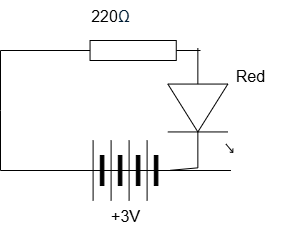

The diagram above was exported from draw.io. Its source (the exported page's mxGraphModel, read from the mxfile embedded in the PNG):
<mxGraphModel dx="964" dy="351" grid="1" gridSize="10" guides="1" tooltips="1" connect="1" arrows="1" fold="1" page="1" pageScale="1" pageWidth="850" pageHeight="1100" math="0" shadow="0">
  <root>
    <mxCell id="0" />
    <mxCell id="1" parent="0" />
    <mxCell id="6IV8DVhG0YWhusbK2-F--25" value="" style="pointerEvents=1;verticalLabelPosition=bottom;shadow=0;dashed=0;align=center;html=1;verticalAlign=top;shape=mxgraph.electrical.miscellaneous.batteryStack;rotation=-180;" vertex="1" parent="1">
      <mxGeometry x="505" y="470" width="100" height="60" as="geometry" />
    </mxCell>
    <mxCell id="6IV8DVhG0YWhusbK2-F--26" value="" style="endArrow=none;html=1;rounded=0;" edge="1" parent="1">
      <mxGeometry width="50" height="50" relative="1" as="geometry">
        <mxPoint x="430" y="500" as="sourcePoint" />
        <mxPoint x="510" y="500" as="targetPoint" />
      </mxGeometry>
    </mxCell>
    <mxCell id="6IV8DVhG0YWhusbK2-F--27" value="" style="endArrow=none;html=1;rounded=0;" edge="1" parent="1">
      <mxGeometry width="50" height="50" relative="1" as="geometry">
        <mxPoint x="430" y="440" as="sourcePoint" />
        <mxPoint x="430" y="500" as="targetPoint" />
      </mxGeometry>
    </mxCell>
    <mxCell id="6IV8DVhG0YWhusbK2-F--28" value="" style="endArrow=none;html=1;rounded=0;" edge="1" parent="1">
      <mxGeometry width="50" height="50" relative="1" as="geometry">
        <mxPoint x="430" y="440" as="sourcePoint" />
        <mxPoint x="430" y="380" as="targetPoint" />
      </mxGeometry>
    </mxCell>
    <mxCell id="6IV8DVhG0YWhusbK2-F--29" value="" style="endArrow=none;html=1;rounded=0;" edge="1" parent="1">
      <mxGeometry width="50" height="50" relative="1" as="geometry">
        <mxPoint x="430" y="380" as="sourcePoint" />
        <mxPoint x="500" y="380" as="targetPoint" />
      </mxGeometry>
    </mxCell>
    <mxCell id="6IV8DVhG0YWhusbK2-F--30" value="" style="pointerEvents=1;verticalLabelPosition=bottom;shadow=0;dashed=0;align=center;html=1;verticalAlign=top;shape=mxgraph.electrical.resistors.resistor_1;" vertex="1" parent="1">
      <mxGeometry x="495.3" y="370" width="134.7" height="20" as="geometry" />
    </mxCell>
    <mxCell id="6IV8DVhG0YWhusbK2-F--31" value="" style="endArrow=none;html=1;rounded=0;entryX=0;entryY=0.54;entryDx=0;entryDy=0;entryPerimeter=0;exitX=0;exitY=0.54;exitDx=0;exitDy=0;exitPerimeter=0;" edge="1" parent="1" source="6IV8DVhG0YWhusbK2-F--41" target="6IV8DVhG0YWhusbK2-F--41">
      <mxGeometry width="50" height="50" relative="1" as="geometry">
        <mxPoint x="650" y="370" as="sourcePoint" />
        <mxPoint x="650" y="380" as="targetPoint" />
      </mxGeometry>
    </mxCell>
    <mxCell id="6IV8DVhG0YWhusbK2-F--32" value="" style="endArrow=none;html=1;rounded=0;entryX=1;entryY=0.5;entryDx=0;entryDy=0;" edge="1" parent="1" target="6IV8DVhG0YWhusbK2-F--25">
      <mxGeometry width="50" height="50" relative="1" as="geometry">
        <mxPoint x="660" y="500" as="sourcePoint" />
        <mxPoint x="640" y="510" as="targetPoint" />
      </mxGeometry>
    </mxCell>
    <mxCell id="6IV8DVhG0YWhusbK2-F--33" value="" style="endArrow=none;html=1;rounded=0;entryX=1;entryY=0.5;entryDx=0;entryDy=0;" edge="1" parent="1">
      <mxGeometry width="50" height="50" relative="1" as="geometry">
        <mxPoint x="660" y="500" as="sourcePoint" />
        <mxPoint x="605" y="500" as="targetPoint" />
      </mxGeometry>
    </mxCell>
    <mxCell id="6IV8DVhG0YWhusbK2-F--34" value="" style="endArrow=none;html=1;rounded=0;entryX=1;entryY=0.5;entryDx=0;entryDy=0;" edge="1" parent="1">
      <mxGeometry width="50" height="50" relative="1" as="geometry">
        <mxPoint x="660" y="500" as="sourcePoint" />
        <mxPoint x="605" y="500" as="targetPoint" />
      </mxGeometry>
    </mxCell>
    <mxCell id="6IV8DVhG0YWhusbK2-F--35" value="" style="endArrow=none;html=1;rounded=0;entryX=1;entryY=0.5;entryDx=0;entryDy=0;" edge="1" parent="1">
      <mxGeometry width="50" height="50" relative="1" as="geometry">
        <mxPoint x="660" y="500" as="sourcePoint" />
        <mxPoint x="605" y="500" as="targetPoint" />
      </mxGeometry>
    </mxCell>
    <mxCell id="6IV8DVhG0YWhusbK2-F--36" value="" style="endArrow=none;html=1;rounded=0;entryX=1;entryY=0.5;entryDx=0;entryDy=0;" edge="1" parent="1">
      <mxGeometry width="50" height="50" relative="1" as="geometry">
        <mxPoint x="660" y="500" as="sourcePoint" />
        <mxPoint x="605" y="500" as="targetPoint" />
      </mxGeometry>
    </mxCell>
    <mxCell id="6IV8DVhG0YWhusbK2-F--37" value="" style="endArrow=none;html=1;rounded=0;entryX=1;entryY=0.5;entryDx=0;entryDy=0;exitX=1;exitY=0.54;exitDx=0;exitDy=0;exitPerimeter=0;" edge="1" parent="1" source="6IV8DVhG0YWhusbK2-F--41">
      <mxGeometry width="50" height="50" relative="1" as="geometry">
        <mxPoint x="655" y="499.79" as="sourcePoint" />
        <mxPoint x="600" y="499.79" as="targetPoint" />
      </mxGeometry>
    </mxCell>
    <mxCell id="6IV8DVhG0YWhusbK2-F--38" value="+3V" style="text;strokeColor=none;align=center;fillColor=none;html=1;verticalAlign=middle;whiteSpace=wrap;rounded=0;fontSize=16;" vertex="1" parent="1">
      <mxGeometry x="525" y="530" width="60" height="30" as="geometry" />
    </mxCell>
    <mxCell id="6IV8DVhG0YWhusbK2-F--39" value="Red" style="text;strokeColor=none;align=center;fillColor=none;html=1;verticalAlign=middle;whiteSpace=wrap;rounded=0;fontSize=16;" vertex="1" parent="1">
      <mxGeometry x="650" y="390" width="60" height="30" as="geometry" />
    </mxCell>
    <mxCell id="6IV8DVhG0YWhusbK2-F--40" value="220&lt;span style=&quot;color: rgb(0, 29, 53); font-family: &amp;quot;Google Sans&amp;quot;, Arial, sans-serif; text-align: start; background-color: rgb(255, 255, 255);&quot;&gt;Ω&lt;/span&gt;" style="text;strokeColor=none;align=center;fillColor=none;html=1;verticalAlign=middle;whiteSpace=wrap;rounded=0;fontSize=16;" vertex="1" parent="1">
      <mxGeometry x="510" y="330" width="60" height="30" as="geometry" />
    </mxCell>
    <mxCell id="6IV8DVhG0YWhusbK2-F--41" value="" style="verticalLabelPosition=bottom;shadow=0;dashed=0;align=center;html=1;verticalAlign=top;shape=mxgraph.electrical.opto_electronics.led_1;pointerEvents=1;rotation=90;" vertex="1" parent="1">
      <mxGeometry x="570" y="405" width="119.7" height="65" as="geometry" />
    </mxCell>
  </root>
</mxGraphModel>